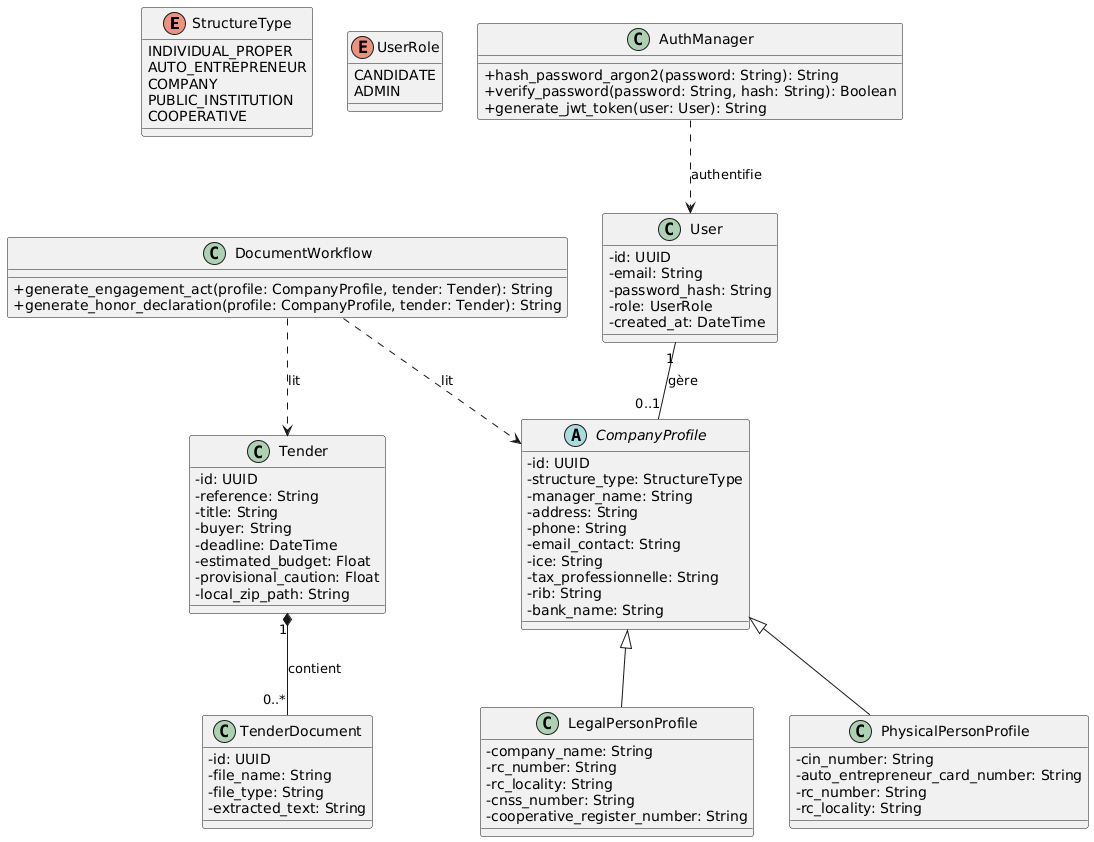

The diagram above was rendered by PlantUML. Its source (embedded in the PNG):
@startuml
skinparam classAttributeIconSize 0

enum StructureType {
    INDIVIDUAL_PROPER
    AUTO_ENTREPRENEUR
    COMPANY
    PUBLIC_INSTITUTION
    COOPERATIVE
}

enum UserRole {
    CANDIDATE
    ADMIN
}

class User {
    - id: UUID
    - email: String
    - password_hash: String
    - role: UserRole
    - created_at: DateTime
}

class AuthManager {
    + hash_password_argon2(password: String): String
    + verify_password(password: String, hash: String): Boolean
    + generate_jwt_token(user: User): String
}

abstract class CompanyProfile {
    - id: UUID
    - structure_type: StructureType
    - manager_name: String
    - address: String
    - phone: String
    - email_contact: String
    - ice: String
    - tax_professionnelle: String
    - rib: String
    - bank_name: String
}

class PhysicalPersonProfile extends CompanyProfile {
    - cin_number: String
    - auto_entrepreneur_card_number: String
    - rc_number: String
    - rc_locality: String
}

class LegalPersonProfile extends CompanyProfile {
    - company_name: String
    - rc_number: String
    - rc_locality: String
    - cnss_number: String
    - cooperative_register_number: String
}

class Tender {
    - id: UUID
    - reference: String
    - title: String
    - buyer: String
    - deadline: DateTime
    - estimated_budget: Float
    - provisional_caution: Float
    - local_zip_path: String
}

class TenderDocument {
    - id: UUID
    - file_name: String
    - file_type: String
    - extracted_text: String
}

class DocumentWorkflow {
    + generate_engagement_act(profile: CompanyProfile, tender: Tender): String
    + generate_honor_declaration(profile: CompanyProfile, tender: Tender): String
}

User "1" -- "0..1" CompanyProfile : "gère"
Tender "1" *-- "0..*" TenderDocument : "contient"
DocumentWorkflow ..> CompanyProfile : "lit"
DocumentWorkflow ..> Tender : "lit"
AuthManager ..> User : "authentifie"
@endum